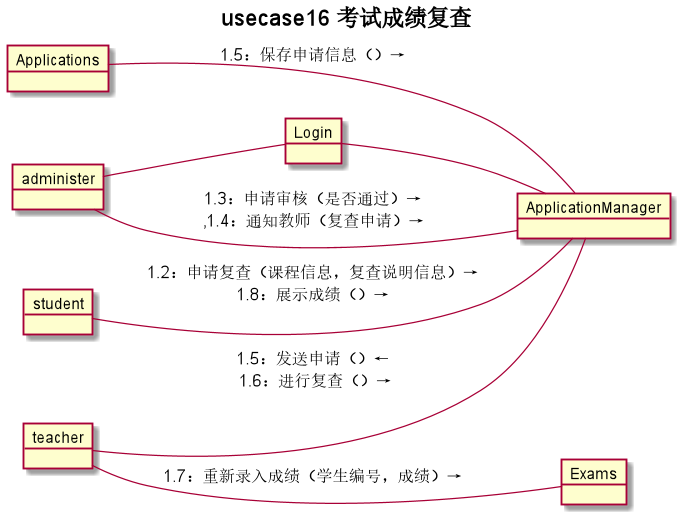

The diagram above was rendered by PlantUML. Its source (embedded in the PNG):
@startuml
title usecase16 **考试成绩复查**
left to right direction
object administer
object student
object teacher
object Login
object ApplicationManager
object Applications
object Exams
administer - Login:"1：登入系统（账号，密码）→"
Login - ApplicationManager:"1.1：进入成绩复查界面（）"
Applications -- ApplicationManager:"1.5：保存申请信息（）→"
administer -- ApplicationManager:"1.3：申请审核（是否通过）→\n,1.4：通知教师（复查申请）→"
student -- ApplicationManager:"1.2：申请复查（课程信息，复查说明信息）→\n1.8：展示成绩（）→"
teacher -- ApplicationManager:"1.5：发送申请（）←\n 1.6：进行复查（）→"
teacher -- Exams:"1.7：重新录入成绩（学生编号，成绩）→"

@enduml